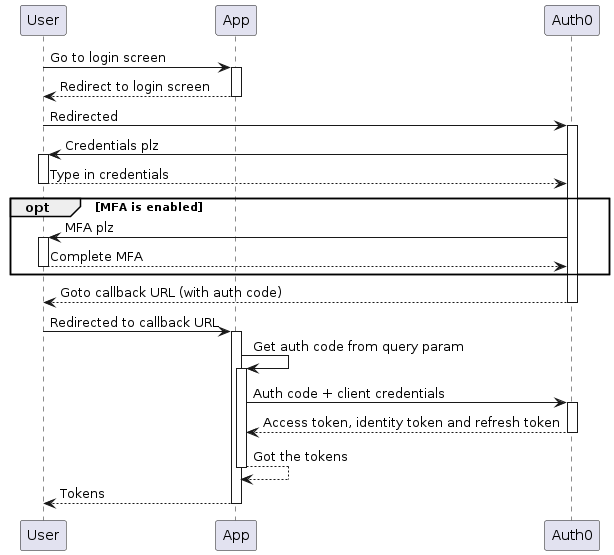

The diagram above was rendered by PlantUML. Its source (embedded in the PNG):
@startuml authorization_code

autoactivate on

participant User as Browser
participant App as Client
participant Auth0 as Tenant

Browser -> Client : Go to login screen
return Redirect to login screen
Browser -> Tenant : Redirected
Tenant -> Browser : Credentials plz
return Type in credentials
opt MFA is enabled
	Tenant -> Browser : MFA plz
	return Complete MFA
end
return Goto callback URL (with auth code)
Browser -> Client : Redirected to callback URL
Client -> Client : Get auth code from query param
Client -> Tenant : Auth code + client credentials
return Access token, identity token and refresh token
return Got the tokens
return Tokens

@enduml